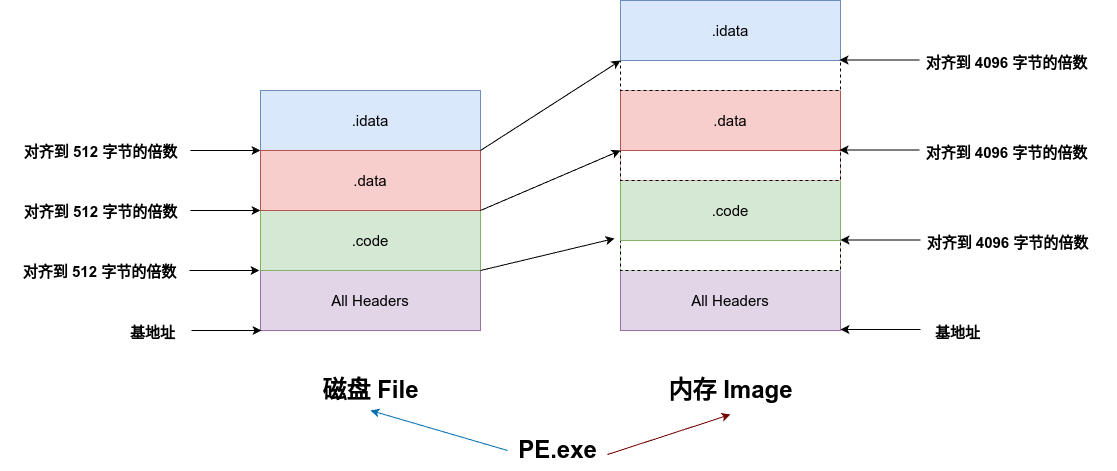

The diagram above was exported from draw.io. Its source (the exported page's mxGraphModel, read from the mxfile embedded in the PNG):
<mxGraphModel dx="1380" dy="759" grid="1" gridSize="10" guides="1" tooltips="1" connect="1" arrows="1" fold="1" page="1" pageScale="1" pageWidth="1169" pageHeight="827" math="0" shadow="0">
  <root>
    <mxCell id="0" />
    <mxCell id="1" parent="0" />
    <mxCell id="6b_bTbDVrmSR_fJOEU1A-1" value="&lt;span style=&quot;font-size: 15px;&quot;&gt;All Headers&lt;/span&gt;" style="rounded=0;whiteSpace=wrap;html=1;fillColor=#e1d5e7;strokeColor=#9673a6;" vertex="1" parent="1">
      <mxGeometry x="273" y="440" width="220" height="60" as="geometry" />
    </mxCell>
    <mxCell id="6b_bTbDVrmSR_fJOEU1A-2" value="&lt;font style=&quot;font-size: 15px;&quot;&gt;.code&lt;/font&gt;" style="rounded=0;whiteSpace=wrap;html=1;fillColor=#d5e8d4;strokeColor=#82b366;" vertex="1" parent="1">
      <mxGeometry x="273" y="380" width="220" height="60" as="geometry" />
    </mxCell>
    <mxCell id="6b_bTbDVrmSR_fJOEU1A-3" value="&lt;font style=&quot;font-size: 15px;&quot;&gt;.idata&lt;/font&gt;" style="rounded=0;whiteSpace=wrap;html=1;fillColor=#dae8fc;strokeColor=#6c8ebf;" vertex="1" parent="1">
      <mxGeometry x="273" y="260" width="220" height="60" as="geometry" />
    </mxCell>
    <mxCell id="6b_bTbDVrmSR_fJOEU1A-4" value="&lt;font style=&quot;font-size: 15px;&quot;&gt;.data&lt;/font&gt;" style="rounded=0;whiteSpace=wrap;html=1;fillColor=#f8cecc;strokeColor=#b85450;" vertex="1" parent="1">
      <mxGeometry x="273" y="320" width="220" height="60" as="geometry" />
    </mxCell>
    <mxCell id="6b_bTbDVrmSR_fJOEU1A-5" value="&lt;span style=&quot;font-size: 15px;&quot;&gt;All Headers&lt;/span&gt;" style="rounded=0;whiteSpace=wrap;html=1;fillColor=#e1d5e7;strokeColor=#9673a6;" vertex="1" parent="1">
      <mxGeometry x="633" y="440" width="220" height="60" as="geometry" />
    </mxCell>
    <mxCell id="6b_bTbDVrmSR_fJOEU1A-8" value="" style="group;fillColor=#d5e8d4;strokeColor=#82b366;" vertex="1" connectable="0" parent="1">
      <mxGeometry x="633" y="350" width="220" height="90" as="geometry" />
    </mxCell>
    <mxCell id="6b_bTbDVrmSR_fJOEU1A-6" value="" style="rounded=0;whiteSpace=wrap;html=1;dashed=1;" vertex="1" parent="6b_bTbDVrmSR_fJOEU1A-8">
      <mxGeometry y="60" width="220" height="30" as="geometry" />
    </mxCell>
    <mxCell id="6b_bTbDVrmSR_fJOEU1A-7" value="&lt;font style=&quot;font-size: 15px;&quot;&gt;.code&lt;/font&gt;" style="rounded=0;whiteSpace=wrap;html=1;fillColor=#d5e8d4;strokeColor=#82b366;" vertex="1" parent="6b_bTbDVrmSR_fJOEU1A-8">
      <mxGeometry width="220" height="60" as="geometry" />
    </mxCell>
    <mxCell id="6b_bTbDVrmSR_fJOEU1A-9" value="" style="group;fillColor=#f8cecc;strokeColor=#b85450;" vertex="1" connectable="0" parent="1">
      <mxGeometry x="633" y="260" width="220" height="90" as="geometry" />
    </mxCell>
    <mxCell id="6b_bTbDVrmSR_fJOEU1A-10" value="" style="rounded=0;whiteSpace=wrap;html=1;dashed=1;" vertex="1" parent="6b_bTbDVrmSR_fJOEU1A-9">
      <mxGeometry y="60" width="220" height="30" as="geometry" />
    </mxCell>
    <mxCell id="6b_bTbDVrmSR_fJOEU1A-11" value="&lt;font style=&quot;font-size: 15px;&quot;&gt;.data&lt;/font&gt;" style="rounded=0;whiteSpace=wrap;html=1;fillColor=#f8cecc;strokeColor=#b85450;" vertex="1" parent="6b_bTbDVrmSR_fJOEU1A-9">
      <mxGeometry width="220" height="60" as="geometry" />
    </mxCell>
    <mxCell id="6b_bTbDVrmSR_fJOEU1A-12" value="" style="group" vertex="1" connectable="0" parent="1">
      <mxGeometry x="633" y="170" width="220" height="90" as="geometry" />
    </mxCell>
    <mxCell id="6b_bTbDVrmSR_fJOEU1A-13" value="" style="rounded=0;whiteSpace=wrap;html=1;dashed=1;" vertex="1" parent="6b_bTbDVrmSR_fJOEU1A-12">
      <mxGeometry y="60" width="220" height="30" as="geometry" />
    </mxCell>
    <mxCell id="6b_bTbDVrmSR_fJOEU1A-14" value="&lt;font style=&quot;font-size: 15px;&quot;&gt;.idata&lt;/font&gt;" style="rounded=0;whiteSpace=wrap;html=1;fillColor=#dae8fc;strokeColor=#6c8ebf;" vertex="1" parent="6b_bTbDVrmSR_fJOEU1A-12">
      <mxGeometry width="220" height="60" as="geometry" />
    </mxCell>
    <mxCell id="6b_bTbDVrmSR_fJOEU1A-16" value="" style="endArrow=classic;html=1;rounded=0;entryX=-0.027;entryY=-0.067;entryDx=0;entryDy=0;entryPerimeter=0;" edge="1" parent="1" target="6b_bTbDVrmSR_fJOEU1A-6">
      <mxGeometry width="50" height="50" relative="1" as="geometry">
        <mxPoint x="493" y="440" as="sourcePoint" />
        <mxPoint x="543" y="390" as="targetPoint" />
      </mxGeometry>
    </mxCell>
    <mxCell id="6b_bTbDVrmSR_fJOEU1A-17" value="" style="endArrow=classic;html=1;rounded=0;" edge="1" parent="1">
      <mxGeometry width="50" height="50" relative="1" as="geometry">
        <mxPoint x="493" y="380" as="sourcePoint" />
        <mxPoint x="633" y="320" as="targetPoint" />
      </mxGeometry>
    </mxCell>
    <mxCell id="6b_bTbDVrmSR_fJOEU1A-18" value="" style="endArrow=classic;html=1;rounded=0;" edge="1" parent="1">
      <mxGeometry width="50" height="50" relative="1" as="geometry">
        <mxPoint x="493" y="320" as="sourcePoint" />
        <mxPoint x="633" y="230" as="targetPoint" />
      </mxGeometry>
    </mxCell>
    <mxCell id="6b_bTbDVrmSR_fJOEU1A-19" value="磁盘 File" style="text;strokeColor=none;fillColor=none;html=1;fontSize=24;fontStyle=1;verticalAlign=middle;align=center;" vertex="1" parent="1">
      <mxGeometry x="333" y="540" width="100" height="40" as="geometry" />
    </mxCell>
    <mxCell id="6b_bTbDVrmSR_fJOEU1A-20" value="内存 Image" style="text;strokeColor=none;fillColor=none;html=1;fontSize=24;fontStyle=1;verticalAlign=middle;align=center;" vertex="1" parent="1">
      <mxGeometry x="693" y="540" width="100" height="40" as="geometry" />
    </mxCell>
    <mxCell id="6b_bTbDVrmSR_fJOEU1A-23" value="&lt;font style=&quot;font-size: 15px;&quot;&gt;基地址&lt;/font&gt;" style="text;strokeColor=none;fillColor=none;html=1;fontSize=24;fontStyle=1;verticalAlign=middle;align=center;" vertex="1" parent="1">
      <mxGeometry x="920" y="480" width="100" height="40" as="geometry" />
    </mxCell>
    <mxCell id="6b_bTbDVrmSR_fJOEU1A-24" value="" style="endArrow=classic;html=1;rounded=0;" edge="1" parent="1">
      <mxGeometry width="50" height="50" relative="1" as="geometry">
        <mxPoint x="933" y="499" as="sourcePoint" />
        <mxPoint x="853" y="499" as="targetPoint" />
      </mxGeometry>
    </mxCell>
    <mxCell id="6b_bTbDVrmSR_fJOEU1A-25" value="" style="group" vertex="1" connectable="0" parent="1">
      <mxGeometry x="115" y="480" width="159" height="40" as="geometry" />
    </mxCell>
    <mxCell id="6b_bTbDVrmSR_fJOEU1A-21" value="" style="endArrow=classic;html=1;rounded=0;" edge="1" parent="6b_bTbDVrmSR_fJOEU1A-25">
      <mxGeometry width="50" height="50" relative="1" as="geometry">
        <mxPoint x="89" y="20" as="sourcePoint" />
        <mxPoint x="159" y="20" as="targetPoint" />
      </mxGeometry>
    </mxCell>
    <mxCell id="6b_bTbDVrmSR_fJOEU1A-22" value="&lt;font style=&quot;font-size: 15px;&quot;&gt;基地址&lt;/font&gt;" style="text;strokeColor=none;fillColor=none;html=1;fontSize=24;fontStyle=1;verticalAlign=middle;align=center;" vertex="1" parent="6b_bTbDVrmSR_fJOEU1A-25">
      <mxGeometry width="100" height="40" as="geometry" />
    </mxCell>
    <mxCell id="6b_bTbDVrmSR_fJOEU1A-30" value="" style="group" vertex="1" connectable="0" parent="1">
      <mxGeometry x="13" y="419" width="259" height="40" as="geometry" />
    </mxCell>
    <mxCell id="6b_bTbDVrmSR_fJOEU1A-27" value="" style="endArrow=classic;html=1;rounded=0;" edge="1" parent="6b_bTbDVrmSR_fJOEU1A-30">
      <mxGeometry width="50" height="50" relative="1" as="geometry">
        <mxPoint x="189" y="21" as="sourcePoint" />
        <mxPoint x="259" y="21" as="targetPoint" />
      </mxGeometry>
    </mxCell>
    <mxCell id="6b_bTbDVrmSR_fJOEU1A-28" value="&lt;font style=&quot;font-size: 15px;&quot;&gt;对齐到 512 字节的倍数&lt;/font&gt;" style="text;strokeColor=none;fillColor=none;html=1;fontSize=24;fontStyle=1;verticalAlign=middle;align=center;container=0;" vertex="1" parent="6b_bTbDVrmSR_fJOEU1A-30">
      <mxGeometry width="197" height="40" as="geometry" />
    </mxCell>
    <mxCell id="6b_bTbDVrmSR_fJOEU1A-31" value="" style="group" vertex="1" connectable="0" parent="1">
      <mxGeometry x="14" y="359" width="259" height="40" as="geometry" />
    </mxCell>
    <mxCell id="6b_bTbDVrmSR_fJOEU1A-32" value="" style="endArrow=classic;html=1;rounded=0;" edge="1" parent="6b_bTbDVrmSR_fJOEU1A-31">
      <mxGeometry width="50" height="50" relative="1" as="geometry">
        <mxPoint x="189" y="21" as="sourcePoint" />
        <mxPoint x="259" y="21" as="targetPoint" />
      </mxGeometry>
    </mxCell>
    <mxCell id="6b_bTbDVrmSR_fJOEU1A-33" value="&lt;font style=&quot;font-size: 15px;&quot;&gt;对齐到 512 字节的倍数&lt;/font&gt;" style="text;strokeColor=none;fillColor=none;html=1;fontSize=24;fontStyle=1;verticalAlign=middle;align=center;container=0;" vertex="1" parent="6b_bTbDVrmSR_fJOEU1A-31">
      <mxGeometry width="197" height="40" as="geometry" />
    </mxCell>
    <mxCell id="6b_bTbDVrmSR_fJOEU1A-34" value="" style="group" vertex="1" connectable="0" parent="1">
      <mxGeometry x="14" y="299" width="259" height="40" as="geometry" />
    </mxCell>
    <mxCell id="6b_bTbDVrmSR_fJOEU1A-35" value="" style="endArrow=classic;html=1;rounded=0;" edge="1" parent="6b_bTbDVrmSR_fJOEU1A-34">
      <mxGeometry width="50" height="50" relative="1" as="geometry">
        <mxPoint x="189" y="21" as="sourcePoint" />
        <mxPoint x="259" y="21" as="targetPoint" />
      </mxGeometry>
    </mxCell>
    <mxCell id="6b_bTbDVrmSR_fJOEU1A-36" value="&lt;font style=&quot;font-size: 15px;&quot;&gt;对齐到 512 字节的倍数&lt;/font&gt;" style="text;strokeColor=none;fillColor=none;html=1;fontSize=24;fontStyle=1;verticalAlign=middle;align=center;container=0;" vertex="1" parent="6b_bTbDVrmSR_fJOEU1A-34">
      <mxGeometry width="197" height="40" as="geometry" />
    </mxCell>
    <mxCell id="6b_bTbDVrmSR_fJOEU1A-39" value="" style="group" vertex="1" connectable="0" parent="1">
      <mxGeometry x="853" y="390" width="277" height="40" as="geometry" />
    </mxCell>
    <mxCell id="6b_bTbDVrmSR_fJOEU1A-37" value="" style="endArrow=classic;html=1;rounded=0;" edge="1" parent="6b_bTbDVrmSR_fJOEU1A-39">
      <mxGeometry width="50" height="50" relative="1" as="geometry">
        <mxPoint x="80" y="19.5" as="sourcePoint" />
        <mxPoint y="19.5" as="targetPoint" />
      </mxGeometry>
    </mxCell>
    <mxCell id="6b_bTbDVrmSR_fJOEU1A-38" value="&lt;font style=&quot;font-size: 15px;&quot;&gt;对齐到 4096 字节的倍数&lt;/font&gt;" style="text;strokeColor=none;fillColor=none;html=1;fontSize=24;fontStyle=1;verticalAlign=middle;align=center;" vertex="1" parent="6b_bTbDVrmSR_fJOEU1A-39">
      <mxGeometry x="57" width="220" height="40" as="geometry" />
    </mxCell>
    <mxCell id="6b_bTbDVrmSR_fJOEU1A-40" value="" style="group" vertex="1" connectable="0" parent="1">
      <mxGeometry x="852" y="300" width="277" height="40" as="geometry" />
    </mxCell>
    <mxCell id="6b_bTbDVrmSR_fJOEU1A-41" value="" style="endArrow=classic;html=1;rounded=0;" edge="1" parent="6b_bTbDVrmSR_fJOEU1A-40">
      <mxGeometry width="50" height="50" relative="1" as="geometry">
        <mxPoint x="80" y="19.5" as="sourcePoint" />
        <mxPoint y="19.5" as="targetPoint" />
      </mxGeometry>
    </mxCell>
    <mxCell id="6b_bTbDVrmSR_fJOEU1A-42" value="&lt;font style=&quot;font-size: 15px;&quot;&gt;对齐到 4096 字节的倍数&lt;/font&gt;" style="text;strokeColor=none;fillColor=none;html=1;fontSize=24;fontStyle=1;verticalAlign=middle;align=center;" vertex="1" parent="6b_bTbDVrmSR_fJOEU1A-40">
      <mxGeometry x="57" width="220" height="40" as="geometry" />
    </mxCell>
    <mxCell id="6b_bTbDVrmSR_fJOEU1A-43" value="" style="group" vertex="1" connectable="0" parent="1">
      <mxGeometry x="852" y="210" width="277" height="40" as="geometry" />
    </mxCell>
    <mxCell id="6b_bTbDVrmSR_fJOEU1A-44" value="" style="endArrow=classic;html=1;rounded=0;" edge="1" parent="6b_bTbDVrmSR_fJOEU1A-43">
      <mxGeometry width="50" height="50" relative="1" as="geometry">
        <mxPoint x="80" y="19.5" as="sourcePoint" />
        <mxPoint y="19.5" as="targetPoint" />
      </mxGeometry>
    </mxCell>
    <mxCell id="6b_bTbDVrmSR_fJOEU1A-45" value="&lt;font style=&quot;font-size: 15px;&quot;&gt;对齐到 4096 字节的倍数&lt;/font&gt;" style="text;strokeColor=none;fillColor=none;html=1;fontSize=24;fontStyle=1;verticalAlign=middle;align=center;" vertex="1" parent="6b_bTbDVrmSR_fJOEU1A-43">
      <mxGeometry x="57" width="220" height="40" as="geometry" />
    </mxCell>
    <mxCell id="6b_bTbDVrmSR_fJOEU1A-46" value="PE.exe" style="text;strokeColor=none;fillColor=none;html=1;fontSize=24;fontStyle=1;verticalAlign=middle;align=center;" vertex="1" parent="1">
      <mxGeometry x="520" y="600" width="100" height="40" as="geometry" />
    </mxCell>
    <mxCell id="6b_bTbDVrmSR_fJOEU1A-47" value="" style="endArrow=classic;html=1;rounded=0;exitX=1;exitY=0.5;exitDx=0;exitDy=0;entryX=0.5;entryY=1;entryDx=0;entryDy=0;fillColor=#a20025;strokeColor=#6F0000;" edge="1" parent="1">
      <mxGeometry width="50" height="50" relative="1" as="geometry">
        <mxPoint x="620" y="624" as="sourcePoint" />
        <mxPoint x="743" y="584" as="targetPoint" />
      </mxGeometry>
    </mxCell>
    <mxCell id="6b_bTbDVrmSR_fJOEU1A-48" value="" style="endArrow=classic;html=1;rounded=0;entryX=0.5;entryY=1;entryDx=0;entryDy=0;exitX=0;exitY=0.5;exitDx=0;exitDy=0;fillColor=#1ba1e2;strokeColor=#006EAF;" edge="1" parent="1" source="6b_bTbDVrmSR_fJOEU1A-46" target="6b_bTbDVrmSR_fJOEU1A-19">
      <mxGeometry width="50" height="50" relative="1" as="geometry">
        <mxPoint x="510" y="610" as="sourcePoint" />
        <mxPoint x="577" y="580" as="targetPoint" />
      </mxGeometry>
    </mxCell>
  </root>
</mxGraphModel>